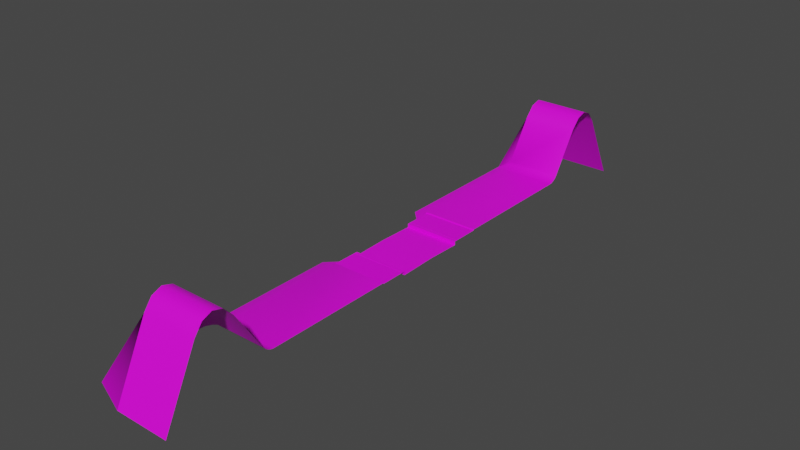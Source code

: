 # Source: cross_section.blend  (saved by Blender 3.0.42; exported with 4.5.12 LTS)
import bpy
from mathutils import Matrix  # noqa: F401  (used for matrix-valued properties, if any)

bpy.ops.wm.read_factory_settings(use_empty=True)
scene = bpy.context.scene
scene.name = 'Scene'

# ---- collections
col_collection = bpy.data.collections.new('Collection'); scene.collection.children.link(col_collection)

# ---- images (referenced by path relative to the original .blend; pixels are not part of the script)
import os
ASSET_DIR = os.environ.get("B2B_ASSET_DIR", "")  # directory of the original .blend (textures are referenced by path, not embedded)
HERE = os.path.dirname(os.path.abspath(__file__))  # packed textures are extracted next to this script under _unpacked/

def load_image(name, relpath, width, height, colorspace="sRGB"):
    """Load a texture the original file referenced (path relative to the .blend, or extracted next to this script)."""
    p = next((c for c in (os.path.join(HERE, relpath), os.path.join(ASSET_DIR, relpath)) if relpath and os.path.exists(c)), "")
    if p:
        img = bpy.data.images.load(p, check_existing=True)
        img.name = name
    else:  # same state as the original file: an image datablock whose file is absent (Cycles renders it pink)
        img = bpy.data.images.new(name, width, height)
        img.source = "FILE"
        img.filepath = "//" + (relpath or name)
    img.colorspace_settings.name = colorspace
    return img
img_street_jpg = load_image('street.jpg', 'street.jpg', 1024, 1024, 'sRGB')
img_border_jpg = load_image('border.jpg', 'border.jpg', 1024, 1024, 'sRGB')
img_walk_side_jpg = load_image('walk side.jpg', 'walk side.jpg', 1024, 1024, 'sRGB')
img_grass_jpg = load_image('grass.jpg', 'grass.jpg', 1024, 1024, 'sRGB')

# ---- materials (node trees are filled in below, after node groups)
mat_street = bpy.data.materials.new('street')
mat_street.use_transparent_shadow = False
mat_border = bpy.data.materials.new('border')
mat_border.use_transparent_shadow = False
mat_walk_side = bpy.data.materials.new('walk side')
mat_walk_side.alpha_threshold = 0.0
mat_walk_side.use_transparent_shadow = False
mat_walk_side.line_color = (0.0, 0.0, 0.0, 1.0)
mat_grass = bpy.data.materials.new('grass')
mat_grass.use_transparent_shadow = False

# ---- node groups
ng_auto_smooth = bpy.data.node_groups.new('Auto Smooth', 'GeometryNodeTree')
_s = ng_auto_smooth.interface.new_socket(name='Geometry', in_out='OUTPUT', socket_type='NodeSocketGeometry')
_s = ng_auto_smooth.interface.new_socket(name='Geometry', in_out='INPUT', socket_type='NodeSocketGeometry')
_s = ng_auto_smooth.interface.new_socket(name='Angle', in_out='INPUT', socket_type='NodeSocketFloat')
_s.subtype = 'ANGLE'
_s.min_value = 0.0
_s.max_value = 3.142
ng_auto_smooth.is_modifier = True
_N = ng_auto_smooth.nodes; _L = ng_auto_smooth.links
n0 = _N.new('NodeGroupOutput'); n0.name = 'Group Output'; n0.location = (480, -100)
n1 = _N.new('NodeGroupInput'); n1.name = 'Group Input'; n1.location = (-420, -300)
n2 = _N.new('NodeGroupInput'); n2.name = 'Group Input.001'; n2.location = (-60, -100)
n3 = _N.new('GeometryNodeSetShadeSmooth'); n3.name = 'Set Shade Smooth'; n3.location = (120, -100)
n3.domain = 'EDGE'
n4 = _N.new('GeometryNodeSetShadeSmooth'); n4.name = 'Set Shade Smooth.001'; n4.location = (300, -100)
n5 = _N.new('GeometryNodeInputMeshEdgeAngle'); n5.name = 'Edge Angle'; n5.location = (-420, -220)
n6 = _N.new('GeometryNodeInputEdgeSmooth'); n6.name = 'Is Edge Smooth'; n6.location = (-60, -160)
n7 = _N.new('GeometryNodeInputShadeSmooth'); n7.name = 'Is Face Smooth'; n7.location = (-240, -340)
n8 = _N.new('FunctionNodeBooleanMath'); n8.name = 'Boolean Math'; n8.location = (-60, -220)
n9 = _N.new('FunctionNodeCompare'); n9.name = 'Compare'; n9.location = (-240, -180)
n9.operation = 'LESS_EQUAL'
_L.new(n5.outputs[0], n9.inputs[0])
_L.new(n4.outputs[0], n0.inputs[0])
_L.new(n1.outputs[1], n9.inputs[1])
_L.new(n9.outputs[0], n8.inputs[0])
_L.new(n7.outputs[0], n8.inputs[1])
_L.new(n2.outputs[0], n3.inputs[0])
_L.new(n6.outputs[0], n3.inputs[1])
_L.new(n3.outputs[0], n4.inputs[0])
_L.new(n8.outputs[0], n3.inputs[2])
n0.is_active_output = True

# ---- material node trees
mat_street.use_nodes = True; mat_street.node_tree.nodes.clear()
_N = mat_street.node_tree.nodes; _L = mat_street.node_tree.links
n0 = _N.new('ShaderNodeBsdfPrincipled'); n0.name = 'Principled BSDF'; n0.location = (10, 300)
n0.distribution = 'GGX'
n0.subsurface_method = 'RANDOM_WALK_SKIN'
n0.inputs[3].default_value = 1.45
n0.inputs[27].default_value = (0.0, 0.0, 0.0, 1.0)
n0.inputs[28].default_value = 1.0
n1 = _N.new('ShaderNodeOutputMaterial'); n1.name = 'Material Output'; n1.location = (300, 300)
n2 = _N.new('ShaderNodeTexImage'); n2.name = 'Image Texture'; n2.location = (-304, 175)
n2.image = img_street_jpg
_L.new(n0.outputs[0], n1.inputs[0])
_L.new(n2.outputs[0], n0.inputs[0])
n1.is_active_output = True
mat_border.use_nodes = True; mat_border.node_tree.nodes.clear()
_N = mat_border.node_tree.nodes; _L = mat_border.node_tree.links
n0 = _N.new('ShaderNodeBsdfPrincipled'); n0.name = 'Principled BSDF'; n0.location = (10, 300)
n0.distribution = 'GGX'
n0.subsurface_method = 'RANDOM_WALK_SKIN'
n0.inputs[3].default_value = 1.45
n0.inputs[27].default_value = (0.0, 0.0, 0.0, 1.0)
n0.inputs[28].default_value = 1.0
n1 = _N.new('ShaderNodeOutputMaterial'); n1.name = 'Material Output'; n1.location = (300, 300)
n2 = _N.new('ShaderNodeTexImage'); n2.name = 'Image Texture'; n2.location = (-411, 264)
n2.image = img_border_jpg
_L.new(n0.outputs[0], n1.inputs[0])
_L.new(n2.outputs[0], n0.inputs[0])
n1.is_active_output = True
mat_walk_side.use_nodes = True; mat_walk_side.node_tree.nodes.clear()
_N = mat_walk_side.node_tree.nodes; _L = mat_walk_side.node_tree.links
n0 = _N.new('ShaderNodeOutputMaterial'); n0.name = 'Material Output'; n0.location = (300, 300)
n1 = _N.new('ShaderNodeBsdfPrincipled'); n1.name = 'Principled BSDF'; n1.location = (10, 300)
n1.distribution = 'GGX'
n1.subsurface_method = 'RANDOM_WALK_SKIN'
n1.inputs[2].default_value = 0.4
n1.inputs[3].default_value = 1.45
n1.inputs[27].default_value = (0.0, 0.0, 0.0, 1.0)
n1.inputs[28].default_value = 1.0
n2 = _N.new('ShaderNodeTexImage'); n2.name = 'Image Texture'; n2.location = (-389, 201)
n2.image = img_walk_side_jpg
_L.new(n1.outputs[0], n0.inputs[0])
_L.new(n2.outputs[0], n1.inputs[0])
n0.is_active_output = True
mat_grass.use_nodes = True; mat_grass.node_tree.nodes.clear()
_N = mat_grass.node_tree.nodes; _L = mat_grass.node_tree.links
n0 = _N.new('ShaderNodeBsdfPrincipled'); n0.name = 'Principled BSDF'; n0.location = (10, 300)
n0.distribution = 'GGX'
n0.subsurface_method = 'RANDOM_WALK_SKIN'
n0.inputs[3].default_value = 1.45
n0.inputs[27].default_value = (0.0, 0.0, 0.0, 1.0)
n0.inputs[28].default_value = 1.0
n1 = _N.new('ShaderNodeOutputMaterial'); n1.name = 'Material Output'; n1.location = (300, 300)
n2 = _N.new('ShaderNodeTexImage'); n2.name = 'Image Texture'; n2.location = (-430, 175)
n2.image = img_grass_jpg
_L.new(n0.outputs[0], n1.inputs[0])
_L.new(n2.outputs[0], n0.inputs[0])
n1.is_active_output = True

# ---- world
world_world = bpy.data.worlds.new('World'); scene.world = world_world
world_world.use_nodes = True; world_world.node_tree.nodes.clear()
_N = world_world.node_tree.nodes; _L = world_world.node_tree.links
n0 = _N.new('ShaderNodeOutputWorld'); n0.name = 'World Output'; n0.location = (300, 300)
n1 = _N.new('ShaderNodeBackground'); n1.name = 'Background'; n1.location = (10, 300)
n1.inputs[0].default_value = (0.05088, 0.05088, 0.05088, 1.0)
_L.new(n1.outputs[0], n0.inputs[0])
n0.is_active_output = True
world_world.color = (0.05088, 0.05088, 0.05088)
world_world.use_sun_shadow = False
world_world.sun_shadow_jitter_overblur = 0.0

# ---- meshes
me_plane = bpy.data.meshes.new('Plane')
me_plane.from_pydata([(0.0, 0.0, -0.5), (7.685, 0.0, -0.5), (0.0, -9.0, 0.0), (7.685, -9.0, 0.0), (0.0, -5.0, -0.1234), (7.685, -5.0, -0.1234), (0.0, -5.0, -0.6284), (7.685, -5.0, -0.6284), (7.685, -5.4, -0.1234), (0.0, -5.4, -0.1234), (0.0, -42.0, -3.232), (7.685, -42.0, -3.232), (7.581, -5.424, -0.1234), (7.581, -5.376, -0.1234), (7.672, -5.4, -0.1234), (7.581, -5.4, -0.1685), (0.1046, -5.376, -0.1234), (0.1046, -5.424, -0.1234), (0.01309, -5.4, -0.1234), (0.1046, -5.4, -0.1685), (7.685, -8.858, -0.1234), (0.0, -8.858, -0.1234), (7.685, -37.26, 6.347), (7.685, -32.08, 6.63), (7.685, -36.15, 7.82), (7.685, -34.78, 8.391), (7.685, -33.35, 7.973), (0.0, -32.08, 6.63), (0.0, -37.26, 6.347), (0.0, -33.35, 7.973), (0.0, -34.78, 8.391), (0.0, -36.15, 7.82), (7.685, -28.35, 0.7887), (7.685, -26.91, 0.0), (7.685, -28.09, 0.4869), (7.685, -27.72, 0.231), (7.685, -27.31, 0.06003), (0.0, -26.91, 0.0), (0.0, -28.35, 0.7887), (0.0, -27.31, 0.06003), (0.0, -27.72, 0.231), (0.0, -28.09, 0.4869), (0.0, -5.4, -0.6284), (-2.085, -9.0, -0.6284), (-2.085, -42.0, -0.6284), (0.0, -8.858, -0.6284), (-2.085, -32.08, -0.6284), (-2.085, -37.26, -0.6284), (-2.085, -33.35, -0.6284), (-2.085, -34.78, -0.6284), (-2.085, -36.15, -0.6284), (-2.085, -26.91, -0.6284), (-2.085, -28.35, -0.6284), (-2.085, -27.31, -0.6284), (-2.085, -27.72, -0.6284), (-2.085, -28.09, -0.6284), (0.1417, -9.0, -0.1234), (-2.384e-07, -6.915, -0.6284), (0.1417, -9.0, -0.6284)], [], [(21, 2, 3, 20), (5, 4, 9, 18, 16, 13, 14, 8), (0, 6, 7, 1), (5, 7, 6, 4), (12, 14, 15), (15, 14, 13), (16, 18, 19), (19, 18, 17), (12, 15, 19, 17), (15, 13, 16, 19), (9, 21, 20, 8, 14, 12, 17, 18), (38, 27, 23, 32), (22, 24, 31, 28), (24, 25, 30, 31), (25, 26, 29, 30), (26, 23, 27, 29), (28, 10, 11, 22), (32, 34, 41, 38), (34, 35, 40, 41), (35, 36, 39, 40), (36, 33, 37, 39), (2, 37, 33, 3), (42, 9, 4, 6), (28, 31, 50, 47), (39, 37, 51, 53), (40, 39, 53, 54), (27, 38, 52, 46), (10, 28, 47, 44), (41, 40, 54, 55), (38, 41, 55, 52), (37, 2, 43, 51), (29, 27, 46, 48), (30, 29, 48, 49), (2, 21, 56), (31, 30, 49, 50), (21, 9, 42, 45), (2, 56, 58, 57), (21, 45, 58, 56), (45, 43, 57, 58), (43, 2, 57)])
me_plane.polygons.foreach_set('use_smooth', [1, 1, 1, 1, 1, 1, 1, 1, 1, 1, 1, 1, 1, 1, 1, 1, 1, 1, 1, 1, 1, 1, 1, 1, 1, 1, 1, 1, 1, 1, 1, 1, 1, 1, 1, 1, 1, 1, 0, 1])
me_plane.polygons.foreach_set('material_index', [2, 1, 0, 1, 2, 1, 1, 2, 2, 1, 2, 3, 3, 3, 3, 3, 3, 3, 3, 3, 3, 3, 1, 3, 3, 3, 3, 3, 3, 3, 3, 3, 3, 2, 3, 2, 2, 2, 0, 3])
_uv = me_plane.uv_layers.new(name='UVMap')
_uv.uv.foreach_set('vector', [0.4895, 1.0, 0.0, 1.0, 0.0, -9.942e-08, 0.4958, 1.979e-08, 0.5015, 0.9988, 0.5015, 0.001703, 0.9473, -0.003081, 0.9482, -0.001014, 0.924, 0.0179, 0.92, 0.9821, 0.9448, 1.001, 0.944, 1.003, 0.5, 1.0, 3.862e-05, 1.0, 3.874e-05, 3.868e-05, 0.5, 3.874e-05, 0.5015, 0.9988, -1.192e-07, 0.9988, 1.192e-07, 0.001703, 0.5015, 0.001703, 0.9787, 0.04499, 0.985, 1.979e-08, 1.0, 0.04597, 0.9986, 0.9811, 0.9448, 1.001, 0.92, 0.9821, 0.924, 0.0179, 0.9482, -0.001014, 1.001, 0.01881, 1.0, 0.9607, 0.9855, 1.0, 0.9783, 0.9618, 0.9787, 0.04499, 1.0, 0.04597, 1.0, 0.9607, 0.9783, 0.9618, 0.9986, 0.9811, 0.92, 0.9821, 0.924, 0.0179, 1.001, 0.01881, 0.9854, 1.0, 0.4895, 1.0, 0.4958, 1.979e-08, 0.9849, 1.979e-08, 0.985, 1.979e-08, 0.9787, 0.04499, 0.9783, 0.9618, 0.9855, 1.0, 0.4822, 1.0, 0.3504, 1.0, 0.3504, 0.0, 0.4822, 0.0, 0.1673, 0.0, 0.1957, 0.0, 0.1957, 1.0, 0.1673, 1.0, 0.1957, 0.0, 0.25, 0.0, 0.25, 1.0, 0.1957, 1.0, 0.25, 0.0, 0.3159, 0.0, 0.3159, 1.0, 0.25, 1.0, 0.3159, 0.0, 0.3504, 0.0, 0.3504, 1.0, 0.3159, 1.0, 0.1673, 1.0, 0.0, 1.0, 0.0, 0.0, 0.1673, 0.0, 0.4822, 0.0, 0.4897, 0.0, 0.4897, 1.0, 0.4822, 1.0, 0.4897, 0.0, 0.5, 0.0, 0.5, 1.0, 0.4897, 1.0, 0.5, 0.0, 0.53, 0.0, 0.53, 1.0, 0.5, 1.0, 0.53, 0.0, 0.552, 0.0, 0.552, 1.0, 0.53, 1.0, 1.0, 1.0, 0.552, 1.0, 0.552, 0.0, 1.0, 0.0, 0.0, 0.0, 0.9473, -0.003081, 0.5015, 0.001703, 1.192e-07, 0.001703, 0.1673, 1.0, 0.1957, 1.0, 0.1957, 1.0, 0.1673, 1.0, 0.53, 1.0, 0.552, 1.0, 0.552, 1.0, 0.53, 1.0, 0.5, 1.0, 0.53, 1.0, 0.53, 1.0, 0.5, 1.0, 0.3504, 1.0, 0.4822, 1.0, 0.4822, 1.0, 0.3504, 1.0, 0.0, 1.0, 0.1673, 1.0, 0.1673, 1.0, 0.0, 1.0, 0.4897, 1.0, 0.5, 1.0, 0.5, 1.0, 0.4897, 1.0, 0.4822, 1.0, 0.4897, 1.0, 0.4897, 1.0, 0.4822, 1.0, 0.552, 1.0, 1.0, 1.0, 1.0, 1.0, 0.552, 1.0, 0.3159, 1.0, 0.3504, 1.0, 0.3504, 1.0, 0.3159, 1.0, 0.25, 1.0, 0.3159, 1.0, 0.3159, 1.0, 0.25, 1.0, 0.0, 1.0, 0.4895, 1.0, 0.4895, 1.0, 0.1957, 1.0, 0.25, 1.0, 0.25, 1.0, 0.1957, 1.0, 0.4895, 1.0, 0.9473, -0.003081, 0.0, 0.0, 0.4895, 1.0, 0.0, 1.0, 0.4895, 1.0, 0.4895, 1.0, 0.0, 1.0, 0.4895, 1.0, 0.4895, 1.0, 0.4895, 1.0, 0.4895, 1.0, 0.0, 0.0, 0.0, 0.0, 0.0, 0.0, 0.0, 0.0, 1.0, 1.0, 1.0, 1.0, 1.0, 1.0])
me_plane.materials.append(mat_street)
me_plane.materials.append(mat_border)
me_plane.materials.append(mat_walk_side)
me_plane.materials.append(mat_grass)
me_plane.use_remesh_fix_poles = True
me_plane.use_remesh_preserve_attributes = False
me_plane.update()

# ---- objects
ob_plane = bpy.data.objects.new('Plane', me_plane)

# ---- transforms, parenting, visibility, modifiers, constraints
ob_plane.location = (0.0, -9.0, 0.0)
_m = ob_plane.modifiers.new('Mirror', 'MIRROR')
_m.use_axis = (False, True, False)
_m = ob_plane.modifiers.new('Auto Smooth', 'NODES')
_m.node_group = ng_auto_smooth
_gi = [s.identifier for s in ng_auto_smooth.interface.items_tree if s.item_type == 'SOCKET' and s.in_out == 'INPUT']
_m[_gi[1]] = 0.6981  # Angle

# ---- collection membership
col_collection.objects.link(ob_plane)

# ---- scene / render settings (as saved in the file)
scene.frame_start = 1; scene.frame_end = 250; scene.frame_set(1)
scene.render.engine = 'BLENDER_EEVEE_NEXT'
scene.cycles.sampling_pattern = 'TABULATED_SOBOL'
scene.cycles.use_light_tree = False
scene.view_settings.view_transform = 'Filmic'
bpy.context.view_layer.update()

# ---- added for rendering (the .blend has no active camera and no usable light): camera, sun
cam_auto = bpy.data.cameras.new('AutoCamera')
cam_auto.lens = 50.0
cam_auto.sensor_width = 36.0
cam_auto.clip_end = 1386.07
ob_auto_camera = bpy.data.objects.new('AutoCamera', cam_auto)
scene.collection.objects.link(ob_auto_camera)
ob_auto_camera.location = (81.7784, -103.774, 65.762)
ob_auto_camera.rotation_euler = (1.09748, -7.21219e-08, 0.694738)
scene.camera = ob_auto_camera
light_auto_sun = bpy.data.lights.new('AutoSun', 'SUN')
light_auto_sun.energy = 3.0
light_auto_sun.angle = 0.0523599
ob_auto_sun = bpy.data.objects.new('AutoSun', light_auto_sun)
scene.collection.objects.link(ob_auto_sun)
ob_auto_sun.rotation_euler = (0.872665, 0.174533, 0.523599)
bpy.context.view_layer.update()
